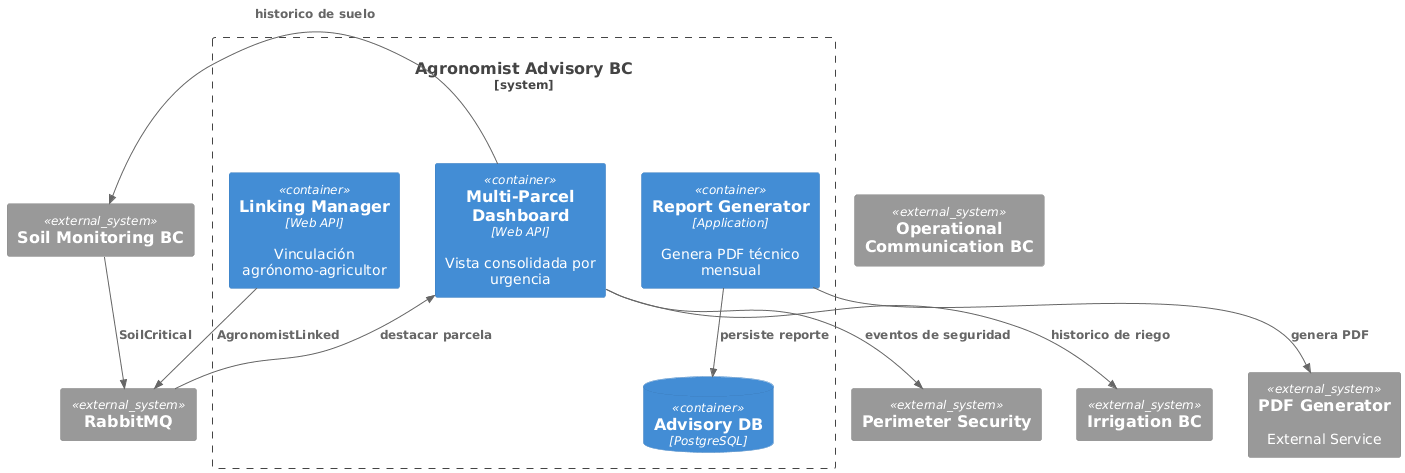

The diagram above was rendered by PlantUML. Its source (embedded in the PNG):
@startuml
!include <C4/C4_Container>
!include <C4/C4_Context>

System_Boundary(advisory_bc, "Agronomist Advisory BC") {
  Container(dashboard, "Multi-Parcel Dashboard", "Web API", "Vista consolidada por urgencia")
  Container(report_gen, "Report Generator", "Application", "Genera PDF técnico mensual")
  Container(link_mgr, "Linking Manager", "Web API", "Vinculación agrónomo-agricultor")
  ContainerDb(adv_db, "Advisory DB", "PostgreSQL")
}
System_Ext(soil_bc, "Soil Monitoring BC")
System_Ext(irrigation_bc, "Irrigation BC")
System_Ext(security_bc, "Perimeter Security")
System_Ext(comm_bc, "Operational Communication BC")
System_Ext(mq, "RabbitMQ")
System_Ext(pdf_gen, "PDF Generator", "External Service")

Rel(soil_bc, mq, "SoilCritical")
Rel(mq, dashboard, "destacar parcela")
Rel(dashboard, soil_bc, "historico de suelo")
Rel(dashboard, irrigation_bc, "historico de riego")
Rel(dashboard, security_bc, "eventos de seguridad")
Rel(report_gen, adv_db, "persiste reporte")
Rel(report_gen, pdf_gen, "genera PDF")
Rel(link_mgr, mq, "AgronomistLinked")
@enduml